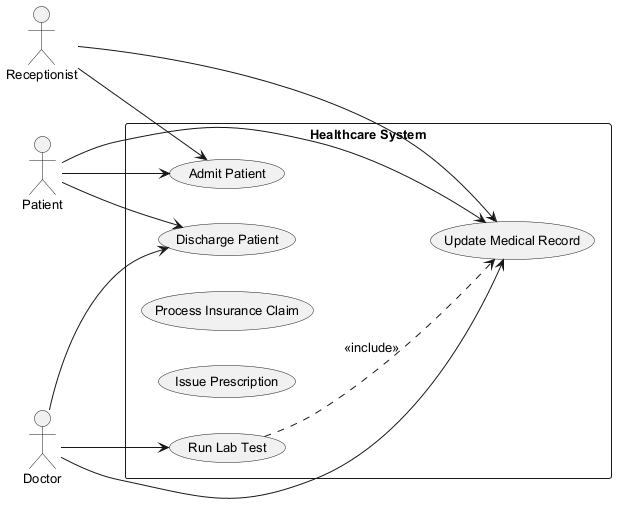

The diagram above was rendered by PlantUML. Its source (embedded in the PNG):
@startuml
skinparam backgroundColor #FFFFFF
skinparam classBackgroundColor #F3E5F5
skinparam classBorderColor #6A1B9A
skinparam defaultFontSize 13
left to right direction
actor "Receptionist" as R
actor "Patient" as P
actor "Doctor" as D
rectangle "Healthcare System" {
  usecase "Discharge Patient" as UC_DischargePatient
  usecase "Run Lab Test" as UC_RunLabTest
  usecase "Process Insurance Claim" as UC_ProcessInsuranceClaim
  usecase "Update Medical Record" as UC_UpdateMedicalRecord
  usecase "Issue Prescription" as UC_IssuePrescription
  usecase "Admit Patient" as UC_AdmitPatient
}
R --> UC_AdmitPatient
R --> UC_UpdateMedicalRecord
P --> UC_AdmitPatient
P --> UC_UpdateMedicalRecord
P --> UC_DischargePatient
D --> UC_DischargePatient
D --> UC_UpdateMedicalRecord
D --> UC_RunLabTest
UC_RunLabTest ..> UC_UpdateMedicalRecord : <<include>>
@enduml